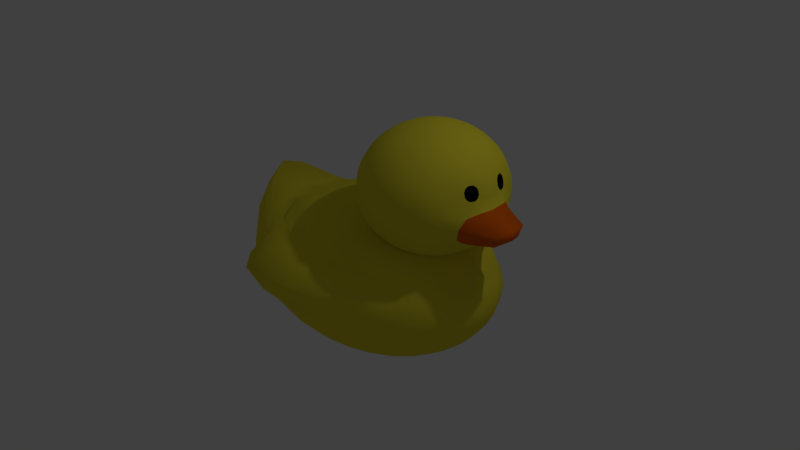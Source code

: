 # Source: rubber_duck.blend  (saved by Blender 2.76.0; exported with 4.5.12 LTS)
import bpy
from mathutils import Matrix  # noqa: F401  (used for matrix-valued properties, if any)

bpy.ops.wm.read_factory_settings(use_empty=True)
scene = bpy.context.scene
scene.name = 'Scene'

# ---- collections
col_collection_1 = bpy.data.collections.new('Collection 1'); scene.collection.children.link(col_collection_1)

# ---- materials (node trees are filled in below, after node groups)
mat_bill = bpy.data.materials.new('Bill')
mat_bill.alpha_threshold = 0.0
mat_bill.roughness = 0.5
mat_body = bpy.data.materials.new('Body')
mat_body.alpha_threshold = 0.0
mat_body.roughness = 0.5
mat_eyes = bpy.data.materials.new('Eyes')
mat_eyes.alpha_threshold = 0.0
mat_eyes.roughness = 0.5

# ---- material node trees
mat_bill.use_nodes = True; mat_bill.node_tree.nodes.clear()
_N = mat_bill.node_tree.nodes; _L = mat_bill.node_tree.links
n0 = _N.new('ShaderNodeOutputMaterial'); n0.name = 'Material Output'; n0.location = (300, 300)
n1 = _N.new('ShaderNodeBsdfDiffuse'); n1.name = 'Diffuse BSDF'; n1.location = (10, 300)
n1.inputs[0].default_value = (0.8, 0.1318, 0.004867, 1.0)
_L.new(n1.outputs[0], n0.inputs[0])
n0.is_active_output = True
mat_body.use_nodes = True; mat_body.node_tree.nodes.clear()
_N = mat_body.node_tree.nodes; _L = mat_body.node_tree.links
n0 = _N.new('ShaderNodeOutputMaterial'); n0.name = 'Material Output'; n0.location = (300, 300)
n1 = _N.new('ShaderNodeBsdfDiffuse'); n1.name = 'Diffuse BSDF'; n1.location = (10, 300)
n1.inputs[0].default_value = (0.8, 0.7009, 0.04115, 1.0)
_L.new(n1.outputs[0], n0.inputs[0])
n0.is_active_output = True
mat_eyes.use_nodes = True; mat_eyes.node_tree.nodes.clear()
_N = mat_eyes.node_tree.nodes; _L = mat_eyes.node_tree.links
n0 = _N.new('ShaderNodeOutputMaterial'); n0.name = 'Material Output'; n0.location = (300, 300)
n1 = _N.new('ShaderNodeBsdfAnisotropic'); n1.name = 'Glossy BSDF'; n1.location = (10, 300)
n1.distribution = 'GGX'
n1.inputs[0].default_value = (0.005981, 0.005981, 0.005981, 1.0)
n1.inputs[1].default_value = 0.0
_L.new(n1.outputs[0], n0.inputs[0])
n0.is_active_output = True

# ---- world
world_world = bpy.data.worlds.new('World'); scene.world = world_world
world_world.color = (0.05088, 0.05088, 0.05088)
world_world.use_sun_shadow = False
world_world.sun_shadow_jitter_overblur = 0.0
world_world.cycles.sampling_method = 'MANUAL'
world_world.cycles.sample_map_resolution = 256

# ---- cameras
cam_camera = bpy.data.cameras.new('Camera')
cam_camera.clip_end = 100.0
cam_camera.lens = 35.0
cam_camera.sensor_width = 32.0
cam_camera.sensor_height = 18.0
cam_camera.ortho_scale = 7.314
cam_camera.dof.focus_distance = 0.0

# ---- lights
light_lamp = bpy.data.lights.new('Lamp', 'POINT')
light_lamp.transmission_factor = 0.0
light_lamp.cutoff_distance = 30.0
light_lamp.energy = 100.0
light_lamp.shadow_buffer_clip_start = 1.001
light_lamp.shadow_soft_size = 0.1
light_lamp.shadow_maximum_resolution = 0.006
light_lamp.use_absolute_resolution = True
light_lamp.cycles.use_multiple_importance_sampling = False

# ---- meshes
me_sphere = bpy.data.meshes.new('Sphere')
me_sphere.from_pydata([(0.4782, 0.03733, 1.844), (0.3919, 0.06799, 1.805), (0.3123, 0.09624, 1.741), (0.2426, 0.121, 1.654), (0.1854, 0.1413, 1.549), (0.1429, 0.1564, 1.429), (0.1167, 0.1657, 1.298), (0.1078, 0.1689, 1.162), (0.1167, 0.1657, 1.027), (0.1429, 0.1564, 0.8964), (0.1854, 0.1413, 0.7762), (0.2426, 0.121, 0.6709), (0.3123, 0.09624, 0.5844), (0.3919, 0.06799, 0.5202), (0.4782, 0.03733, 0.4806), (0.568, 0.005452, 0.4673), (0.4861, 0.06736, 1.844), (0.4074, 0.1269, 1.805), (0.3348, 0.1817, 1.741), (0.2712, 0.2298, 1.654), (0.2191, 0.2693, 1.549), (0.1803, 0.2986, 1.429), (0.1564, 0.3167, 1.298), (0.1483, 0.3228, 1.162), (0.1564, 0.3167, 1.027), (0.1803, 0.2986, 0.8964), (0.2191, 0.2693, 0.7762), (0.2712, 0.2298, 0.6709), (0.3348, 0.1817, 0.5844), (0.4074, 0.1269, 0.5202), (0.4861, 0.06736, 0.4806), (0.4988, 0.09379, 1.844), (0.4322, 0.1787, 1.805), (0.3709, 0.257, 1.741), (0.3171, 0.3256, 1.654), (0.273, 0.3819, 1.549), (0.2402, 0.4238, 1.429), (0.2201, 0.4496, 1.298), (0.2132, 0.4583, 1.162), (0.2201, 0.4496, 1.027), (0.2402, 0.4238, 0.8964), (0.273, 0.3819, 0.7762), (0.3171, 0.3256, 0.6709), (0.3709, 0.257, 0.5844), (0.4322, 0.1787, 0.5202), (0.4988, 0.09379, 0.4806), (0.5154, 0.1151, 1.844), (0.4649, 0.2205, 1.805), (0.4184, 0.3177, 1.741), (0.3776, 0.4028, 1.654), (0.3441, 0.4727, 1.549), (0.3192, 0.5246, 1.429), (0.3039, 0.5566, 1.298), (0.2988, 0.5674, 1.162), (0.3039, 0.5566, 1.027), (0.3192, 0.5246, 0.8964), (0.3441, 0.4727, 0.7762), (0.3776, 0.4028, 0.6709), (0.4184, 0.3177, 0.5844), (0.4649, 0.2205, 0.5202), (0.5154, 0.1151, 0.4806), (0.5352, 0.13, 1.844), (0.5036, 0.2498, 1.805), (0.4746, 0.3602, 1.741), (0.4491, 0.4569, 1.654), (0.4282, 0.5363, 1.549), (0.4127, 0.5953, 1.429), (0.4031, 0.6316, 1.298), (0.3999, 0.6439, 1.162), (0.4031, 0.6316, 1.027), (0.4127, 0.5953, 0.8964), (0.4282, 0.5363, 0.7762), (0.4491, 0.4569, 0.6709), (0.4746, 0.3602, 0.5844), (0.5036, 0.2498, 0.5202), (0.5352, 0.13, 0.4806), (0.5568, 0.1377, 1.844), (0.5461, 0.2649, 1.805), (0.5362, 0.382, 1.741), (0.5276, 0.4848, 1.654), (0.5205, 0.5691, 1.549), (0.5152, 0.6317, 1.429), (0.5119, 0.6703, 1.298), (0.5108, 0.6833, 1.162), (0.5119, 0.6703, 1.027), (0.5152, 0.6317, 0.8964), (0.5205, 0.5691, 0.7762), (0.5276, 0.4848, 0.6709), (0.5362, 0.382, 0.5844), (0.5461, 0.2649, 0.5202), (0.5568, 0.1377, 0.4806), (0.5791, 0.1377, 1.844), (0.5898, 0.2649, 1.805), (0.5997, 0.382, 1.741), (0.6083, 0.4848, 1.654), (0.6154, 0.5691, 1.549), (0.6207, 0.6317, 1.429), (0.624, 0.6703, 1.298), (0.6251, 0.6833, 1.162), (0.624, 0.6703, 1.027), (0.6207, 0.6317, 0.8964), (0.6154, 0.5691, 0.7762), (0.6083, 0.4848, 0.6709), (0.5997, 0.382, 0.5844), (0.5898, 0.2649, 0.5202), (0.5791, 0.1377, 0.4806), (0.6007, 0.13, 1.844), (0.6323, 0.2498, 1.805), (0.6613, 0.3602, 1.741), (0.6868, 0.4569, 1.654), (0.7077, 0.5363, 1.549), (0.7232, 0.5953, 1.429), (0.7328, 0.6316, 1.298), (0.736, 0.6439, 1.162), (0.7328, 0.6316, 1.027), (0.7232, 0.5953, 0.8964), (0.7077, 0.5363, 0.7762), (0.6868, 0.4569, 0.6709), (0.6613, 0.3602, 0.5844), (0.6323, 0.2498, 0.5202), (0.6007, 0.13, 0.4806), (0.6205, 0.1151, 1.844), (0.671, 0.2205, 1.805), (0.7175, 0.3177, 1.741), (0.7583, 0.4028, 1.654), (0.7918, 0.4727, 1.549), (0.8167, 0.5246, 1.429), (0.832, 0.5566, 1.298), (0.8372, 0.5674, 1.162), (0.832, 0.5566, 1.027), (0.8167, 0.5246, 0.8964), (0.7918, 0.4727, 0.7762), (0.7583, 0.4028, 0.6709), (0.7175, 0.3177, 0.5844), (0.671, 0.2205, 0.5202), (0.6205, 0.1151, 0.4806), (0.6372, 0.09379, 1.844), (0.7037, 0.1787, 1.805), (0.765, 0.257, 1.741), (0.8188, 0.3256, 1.654), (0.8629, 0.3819, 1.549), (0.8957, 0.4238, 1.429), (0.9158, 0.4496, 1.298), (0.9227, 0.4583, 1.162), (0.9158, 0.4496, 1.027), (0.8957, 0.4238, 0.8964), (0.8629, 0.3819, 0.7762), (0.8188, 0.3256, 0.6709), (0.765, 0.257, 0.5844), (0.7037, 0.1787, 0.5202), (0.6372, 0.09379, 0.4806), (0.6498, 0.06736, 1.844), (0.7285, 0.1269, 1.805), (0.8011, 0.1817, 1.741), (0.8647, 0.2298, 1.654), (0.9168, 0.2693, 1.549), (0.966, 0.2251, 1.419), (0.9823, 0.2327, 1.312), (0.9866, 0.2626, 1.12), (0.9795, 0.3167, 1.027), (0.9556, 0.2986, 0.8964), (0.9177, 0.2114, 0.8233), (0.8647, 0.2298, 0.6709), (0.8011, 0.1817, 0.5844), (0.7285, 0.1269, 0.5202), (0.6498, 0.06736, 0.4806), (0.6577, 0.03733, 1.844), (0.744, 0.06799, 1.805), (0.8236, 0.09624, 1.741), (0.8933, 0.121, 1.654), (0.9505, 0.1413, 1.549), (0.9908, 0.1327, 1.416), (1.008, 0.1378, 1.31), (1.028, 0.1689, 1.162), (1.19, 0.1483, 1.027), (1.164, 0.139, 0.8964), (0.9505, 0.1413, 0.7762), (0.8933, 0.121, 0.6709), (0.8236, 0.09624, 0.5844), (0.744, 0.06799, 0.5202), (0.6577, 0.03733, 0.4806), (0.6604, 0.005452, 1.844), (0.7493, 0.005452, 1.805), (0.8312, 0.005452, 1.741), (0.903, 0.005452, 1.654), (0.962, 0.005452, 1.549), (1.006, 0.005452, 1.429), (1.033, 0.005452, 1.298), (1.042, 0.005452, 1.162), (1.204, -0.01198, 1.027), (1.177, -0.01198, 0.8964), (0.962, 0.005452, 0.7762), (0.903, 0.005452, 0.6709), (0.8312, 0.005452, 0.5844), (0.7493, 0.005452, 0.5202), (0.6604, 0.005452, 0.4806), (0.6577, -0.02643, 1.844), (0.744, -0.05708, 1.805), (0.8236, -0.08533, 1.741), (0.8933, -0.1101, 1.654), (0.9505, -0.1304, 1.549), (0.9908, -0.1216, 1.416), (1.008, -0.1271, 1.31), (1.028, -0.158, 1.162), (1.19, -0.1722, 1.027), (1.164, -0.1629, 0.8964), (0.9505, -0.1304, 0.7762), (0.8933, -0.1101, 0.6709), (0.8236, -0.08533, 0.5844), (0.744, -0.05708, 0.5202), (0.6577, -0.02643, 0.4806), (0.6498, -0.05646, 1.844), (0.7285, -0.116, 1.805), (0.8011, -0.1708, 1.741), (0.8647, -0.2189, 1.654), (0.9168, -0.2584, 1.549), (0.9659, -0.2144, 1.419), (0.9823, -0.2216, 1.312), (1.002, -0.2508, 1.132), (0.9795, -0.3058, 1.027), (0.9556, -0.2877, 0.8964), (0.9301, -0.195, 0.8114), (0.8647, -0.2189, 0.6709), (0.8011, -0.1708, 0.5844), (0.7285, -0.116, 0.5202), (0.6498, -0.05646, 0.4806), (0.6372, -0.08289, 1.844), (0.7037, -0.1678, 1.805), (0.765, -0.2461, 1.741), (0.8188, -0.3147, 1.654), (0.8629, -0.371, 1.549), (0.8957, -0.4129, 1.429), (0.9158, -0.4386, 1.298), (0.9227, -0.4473, 1.162), (0.9158, -0.4386, 1.027), (0.8957, -0.4129, 0.8964), (0.8629, -0.371, 0.7762), (0.8188, -0.3147, 0.6709), (0.765, -0.2461, 0.5844), (0.7037, -0.1678, 0.5202), (0.6372, -0.08289, 0.4806), (0.6205, -0.1042, 1.844), (0.671, -0.2096, 1.805), (0.7175, -0.3068, 1.741), (0.7583, -0.3919, 1.654), (0.7918, -0.4618, 1.549), (0.8167, -0.5137, 1.429), (0.832, -0.5457, 1.298), (0.8372, -0.5565, 1.162), (0.832, -0.5457, 1.027), (0.8167, -0.5137, 0.8964), (0.7918, -0.4618, 0.7762), (0.7583, -0.3919, 0.6709), (0.7175, -0.3068, 0.5844), (0.671, -0.2096, 0.5202), (0.6205, -0.1042, 0.4806), (0.6007, -0.1191, 1.844), (0.6323, -0.2389, 1.805), (0.6613, -0.3493, 1.741), (0.6868, -0.446, 1.654), (0.7077, -0.5254, 1.549), (0.7232, -0.5844, 1.429), (0.7328, -0.6207, 1.298), (0.736, -0.633, 1.162), (0.7328, -0.6207, 1.027), (0.7232, -0.5844, 0.8964), (0.7077, -0.5254, 0.7762), (0.6868, -0.446, 0.6709), (0.6613, -0.3493, 0.5844), (0.6323, -0.2389, 0.5202), (0.6007, -0.1191, 0.4806), (0.5791, -0.1268, 1.844), (0.5898, -0.254, 1.805), (0.5997, -0.3711, 1.741), (0.6083, -0.4739, 1.654), (0.6154, -0.5582, 1.549), (0.6207, -0.6208, 1.429), (0.624, -0.6594, 1.298), (0.6251, -0.6724, 1.162), (0.624, -0.6594, 1.027), (0.6207, -0.6208, 0.8964), (0.6154, -0.5582, 0.7762), (0.6083, -0.4739, 0.6709), (0.5997, -0.3711, 0.5844), (0.5898, -0.254, 0.5202), (0.5791, -0.1268, 0.4806), (0.5568, -0.1268, 1.844), (0.5461, -0.254, 1.805), (0.5362, -0.3711, 1.741), (0.5276, -0.4739, 1.654), (0.5205, -0.5582, 1.549), (0.5152, -0.6208, 1.429), (0.5119, -0.6594, 1.298), (0.5108, -0.6724, 1.162), (0.5119, -0.6594, 1.027), (0.5152, -0.6208, 0.8964), (0.5205, -0.5582, 0.7762), (0.5276, -0.4739, 0.6709), (0.5362, -0.3711, 0.5844), (0.5461, -0.254, 0.5202), (0.5568, -0.1268, 0.4806), (0.568, 0.005452, 1.858), (0.5352, -0.1191, 1.844), (0.5036, -0.2389, 1.805), (0.4746, -0.3493, 1.741), (0.4491, -0.446, 1.654), (0.4282, -0.5254, 1.549), (0.4127, -0.5844, 1.429), (0.4031, -0.6207, 1.298), (0.3999, -0.633, 1.162), (0.4031, -0.6207, 1.027), (0.4127, -0.5844, 0.8964), (0.4282, -0.5254, 0.7762), (0.4491, -0.446, 0.6709), (0.4746, -0.3493, 0.5844), (0.5036, -0.2389, 0.5202), (0.5352, -0.1191, 0.4806), (0.5154, -0.1042, 1.844), (0.4649, -0.2096, 1.805), (0.4184, -0.3068, 1.741), (0.3776, -0.3919, 1.654), (0.3441, -0.4618, 1.549), (0.3192, -0.5137, 1.429), (0.3039, -0.5457, 1.298), (0.2988, -0.5565, 1.162), (0.3039, -0.5457, 1.027), (0.3192, -0.5137, 0.8964), (0.3441, -0.4618, 0.7762), (0.3776, -0.3919, 0.6709), (0.4184, -0.3068, 0.5844), (0.4649, -0.2096, 0.5202), (0.5154, -0.1042, 0.4806), (0.4988, -0.08289, 1.844), (0.4322, -0.1678, 1.805), (0.3709, -0.2461, 1.741), (0.3171, -0.3147, 1.654), (0.273, -0.371, 1.549), (0.2402, -0.4129, 1.429), (0.2201, -0.4386, 1.298), (0.2132, -0.4473, 1.162), (0.2201, -0.4386, 1.027), (0.2402, -0.4129, 0.8964), (0.273, -0.371, 0.7762), (0.3171, -0.3147, 0.6709), (0.3709, -0.2461, 0.5844), (0.4322, -0.1678, 0.5202), (0.4988, -0.08289, 0.4806), (0.4861, -0.05646, 1.844), (0.4074, -0.116, 1.805), (0.3348, -0.1708, 1.741), (0.2712, -0.2189, 1.654), (0.2191, -0.2584, 1.549), (0.1803, -0.2877, 1.429), (0.1564, -0.3058, 1.298), (0.1483, -0.3119, 1.162), (0.1564, -0.3058, 1.027), (0.1803, -0.2877, 0.8964), (0.2191, -0.2584, 0.7762), (0.2712, -0.2189, 0.6709), (0.3348, -0.1708, 0.5844), (0.4074, -0.116, 0.5202), (0.4861, -0.05646, 0.4806), (0.4782, -0.02643, 1.844), (0.3919, -0.05708, 1.805), (0.3123, -0.08534, 1.741), (0.2426, -0.1101, 1.654), (0.1854, -0.1304, 1.549), (0.1429, -0.1455, 1.429), (0.1167, -0.1548, 1.298), (0.1078, -0.158, 1.162), (0.1167, -0.1548, 1.027), (0.1429, -0.1455, 0.8964), (0.1854, -0.1304, 0.7762), (0.2426, -0.1101, 0.6709), (0.3123, -0.08534, 0.5844), (0.3919, -0.05708, 0.5202), (0.4782, -0.02643, 0.4806), (0.4755, 0.005452, 1.844), (0.3866, 0.005452, 1.805), (0.3047, 0.005452, 1.741), (0.2329, 0.005452, 1.654), (0.1739, 0.005452, 1.549), (0.1301, 0.005452, 1.429), (0.1032, 0.005452, 1.298), (0.09407, 0.005452, 1.162), (0.1032, 0.005452, 1.027), (0.1301, 0.005452, 0.8964), (0.1739, 0.005452, 0.7762), (0.2329, 0.005452, 0.6709), (0.3047, 0.005452, 0.5844), (0.3866, 0.005452, 0.5202), (0.4755, 0.005452, 0.4806), (1.205, 0.05275, 0.9761), (1.194, 0.04899, 0.9234), (1.21, -0.01198, 0.9761), (1.2, -0.01198, 0.9234), (1.205, -0.0767, 0.9761), (1.194, -0.07295, 0.9234), (-0.1076, 0.06202, 0.7634), (-0.2898, 0.1069, 0.7064), (-0.4434, 0.1404, 0.5914), (-0.5942, 0.1686, 0.4922), (-0.7253, 0.214, 0.4774), (-0.9107, 0.1738, 0.6466), (-1.01, 0.1725, 0.4602), (-0.9709, 0.2393, 0.1221), (-0.9523, 0.2347, -0.07297), (-0.897, 0.2211, -0.3827), (-0.8073, 0.199, -0.5556), (-0.6866, 0.1692, -0.7071), (-0.5394, 0.133, -0.8315), (-0.3716, 0.09158, -0.9239), (-0.1894, 0.04669, -0.9808), (3.258e-07, 0.0, -1.0), (-0.09096, 0.106, 0.7634), (-0.2571, 0.1932, 0.7064), (-0.4011, 0.2643, 0.6138), (-0.5386, 0.3275, 0.5433), (-0.6439, 0.3864, 0.4367), (-0.7332, 0.4403, 0.4395), (-0.8684, 0.4558, 0.3172), (-0.8855, 0.4647, 0.1221), (-0.8684, 0.4558, -0.1951), (-0.8181, 0.4293, -0.3827), (-0.7362, 0.3864, -0.5556), (-0.6261, 0.3286, -0.7071), (-0.4919, 0.2582, -0.8315), (-0.3388, 0.1778, -0.9239), (-0.1727, 0.09066, -0.9808), (-0.06425, 0.1447, 0.7634), (-0.2047, 0.2691, 0.7064), (-0.3333, 0.3826, 0.6486), (-0.4387, 0.4674, 0.5421), (-0.5124, 0.5235, 0.3674), (-0.5874, 0.5918, 0.3664), (-0.7083, 0.6103, 0.1873), (-0.7438, 0.6559, -0.001386), (-0.7341, 0.6504, -0.1951), (-0.6915, 0.6126, -0.3827), (-0.6224, 0.5514, -0.5556), (-0.5293, 0.4689, -0.7071), (-0.4159, 0.3684, -0.8315), (-0.2864, 0.2538, -0.9239), (-0.146, 0.1294, -0.9808), (-0.02904, 0.1759, 0.7634), (-0.1356, 0.3303, 0.7064), (-0.2338, 0.4726, 0.6519), (-0.3113, 0.5811, 0.5553), (-0.3733, 0.6642, 0.4049), (-0.4274, 0.7455, 0.3986), (-0.5234, 0.7462, 0.1699), (-0.5672, 0.8216, -0.0002921), (-0.5571, 0.8072, -0.1951), (-0.5248, 0.7603, -0.3827), (-0.4723, 0.6843, -0.5556), (-0.4017, 0.5819, -0.7071), (-0.3156, 0.4572, -0.8315), (-0.2174, 0.3149, -0.9239), (-0.1108, 0.1606, -0.9808), (0.0126, 0.1977, 0.7634), (-0.05392, 0.3731, 0.7064), (-0.1152, 0.5348, 0.6519), (-0.1686, 0.6756, 0.5894), (-0.2105, 0.786, 0.4662), (-0.2453, 0.8777, 0.449), (-0.4131, 1.028, 0.2195), (-0.3817, 1.009, 0.006692), (-0.3478, 0.9171, -0.1951), (-0.3276, 0.8638, -0.3827), (-0.2948, 0.7774, -0.5556), (-0.2507, 0.6612, -0.7071), (-0.197, 0.5195, -0.8315), (-0.1357, 0.3578, -0.9239), (-0.06918, 0.1824, -0.9808), (0.05827, 0.209, 0.7634), (0.03565, 0.3952, 0.7064), (0.01482, 0.5668, 0.6519), (-0.00345, 0.7173, 0.5911), (-0.01845, 0.841, 0.4795), (-0.02977, 0.9408, 0.4577), (-0.1654, 1.314, 0.3195), (-0.1321, 1.183, 0.008262), (-0.1183, 0.975, -0.1951), (-0.1114, 0.9171, -0.3827), (-0.1002, 0.8254, -0.5556), (-0.08523, 0.702, -0.7071), (-0.06697, 0.5515, -0.8315), (-0.04613, 0.3799, -0.9239), (-0.02352, 0.1937, -0.9808), (0.1053, 0.209, 0.7634), (0.1279, 0.3952, 0.7064), (0.1487, 0.5668, 0.6519), (0.167, 0.7173, 0.5911), (0.1819, 0.8405, 0.4788), (0.1932, 0.9333, 0.4519), (0.1406, 1.187, 0.2752), (0.1302, 1.188, 0.008956), (0.1227, 1.011, -0.1988), (0.1114, 0.9171, -0.3827), (0.1002, 0.8254, -0.5556), (0.08523, 0.702, -0.7071), (0.06697, 0.5515, -0.8315), (0.04613, 0.3799, -0.9239), (0.02352, 0.1937, -0.9808), (0.151, 0.1977, 0.7634), (0.2175, 0.3731, 0.7064), (0.2788, 0.5348, 0.6519), (0.3321, 0.6754, 0.5894), (0.3569, 0.7418, 0.3965), (0.3878, 0.8242, 0.3631), (0.3571, 0.9718, 0.2016), (0.3594, 0.9643, 0.0007758), (0.349, 0.9243, -0.196), (0.3276, 0.8638, -0.3827), (0.2948, 0.7774, -0.5556), (0.2507, 0.6612, -0.7071), (0.197, 0.5195, -0.8315), (0.1357, 0.3578, -0.9239), (0.06918, 0.1824, -0.9808), (0.1926, 0.1759, 0.7634), (0.2992, 0.3303, 0.7064), (0.3974, 0.4726, 0.6519), (0.4835, 0.5972, 0.5911), (0.5131, 0.6333, 0.3953), (0.5419, 0.672, 0.3246), (0.5568, 0.8066, 0.1945), (0.5681, 0.823, 7.55e-08), (0.5572, 0.8072, -0.1951), (0.5248, 0.7603, -0.3827), (0.4723, 0.6843, -0.5556), (0.4017, 0.5819, -0.7071), (0.3156, 0.4572, -0.8315), (0.2174, 0.3149, -0.9239), (0.1108, 0.1606, -0.9808), (0.2278, 0.1447, 0.7634), (0.3682, 0.2691, 0.7064), (0.4976, 0.3837, 0.6519), (0.6111, 0.4842, 0.5911), (0.6794, 0.5391, 0.4447), (0.7074, 0.5548, 0.3624), (0.7137, 0.6259, 0.1714), (0.7485, 0.6631, 7.55e-08), (0.7341, 0.6504, -0.1951), (0.6915, 0.6126, -0.3827), (0.6224, 0.5514, -0.5556), (0.5293, 0.4689, -0.7071), (0.4159, 0.3684, -0.8315), (0.2864, 0.2538, -0.9239), (0.146, 0.1294, -0.9808), (0.2545, 0.106, 0.7634), (0.4206, 0.1932, 0.7064), (0.5737, 0.2735, 0.6519), (0.7079, 0.3439, 0.5911), (0.7975, 0.3866, 0.4456), (0.8315, 0.3947, 0.3534), (0.8529, 0.443, 0.1779), (0.8855, 0.4647, 7.55e-08), (0.8684, 0.4558, -0.1951), (0.8181, 0.4293, -0.3827), (0.7362, 0.3864, -0.5556), (0.6261, 0.3286, -0.7071), (0.4919, 0.2582, -0.8315), (0.3388, 0.1778, -0.9239), (0.1727, 0.09066, -0.9808), (0.2712, 0.06202, 0.7634), (0.4533, 0.1069, 0.7064), (0.6212, 0.1483, 0.6519), (0.7683, 0.1846, 0.5911), (0.8409, 0.1963, 0.4003), (0.8648, 0.1975, 0.2882), (0.9372, 0.2302, 0.1812), (0.9709, 0.2393, 7.55e-08), (0.9523, 0.2347, -0.1951), (0.897, 0.2211, -0.3827), (0.8073, 0.199, -0.5556), (0.6866, 0.1692, -0.7071), (0.5394, 0.133, -0.8315), (0.3716, 0.09158, -0.9239), (0.1894, 0.04669, -0.9808), (0.2769, 0.01533, 0.7634), (0.4645, 0.01533, 0.7064), (0.6374, 0.01533, 0.6519), (0.7889, 0.01533, 0.5911), (0.8998, 0.01478, 0.463), (0.9287, 0.01329, 0.3645), (0.9574, 1.45e-07, 0.1732), (1.0, 1.674e-07, 7.55e-08), (0.9808, 1.525e-07, -0.1951), (0.9239, 2.568e-07, -0.3827), (0.8315, 7.798e-08, -0.5556), (0.7071, 2.419e-07, -0.7071), (0.5556, 1.972e-07, -0.8315), (0.3827, 4.818e-08, -0.9239), (0.1951, 4.818e-08, -0.9808), (0.2712, -0.03136, 0.7634), (0.4533, -0.07625, 0.7064), (0.6212, -0.1176, 0.6519), (0.7683, -0.1539, 0.5911), (0.8473, -0.1701, 0.412), (0.8646, -0.1713, 0.2931), (0.9372, -0.2302, 0.1812), (0.9709, -0.2393, 7.55e-08), (0.9523, -0.2347, -0.1951), (0.897, -0.2211, -0.3827), (0.8073, -0.199, -0.5556), (0.6866, -0.1692, -0.7071), (0.5394, -0.133, -0.8315), (0.3716, -0.09158, -0.9239), (0.1894, -0.04669, -0.9808), (0.2545, -0.07533, 0.7634), (0.4206, -0.1625, 0.7064), (0.5737, -0.2429, 0.6519), (0.7079, -0.3133, 0.5911), (0.8013, -0.3599, 0.4508), (0.8317, -0.3676, 0.3519), (0.8529, -0.443, 0.1779), (0.8855, -0.4647, 7.55e-08), (0.8684, -0.4558, -0.1951), (0.8181, -0.4293, -0.3827), (0.7362, -0.3864, -0.5556), (0.6261, -0.3286, -0.7071), (0.4919, -0.2582, -0.8315), (0.3389, -0.1778, -0.9239), (0.1727, -0.09066, -0.9808), (0.2278, -0.114, 0.7634), (0.3682, -0.2384, 0.7064), (0.4976, -0.3531, 0.6519), (0.6111, -0.4536, 0.5911), (0.6895, -0.5202, 0.4586), (0.7124, -0.5318, 0.3694), (0.7137, -0.6259, 0.1714), (0.7485, -0.6631, 7.55e-08), (0.7341, -0.6504, -0.1951), (0.6915, -0.6126, -0.3827), (0.6224, -0.5514, -0.5556), (0.5293, -0.4689, -0.7071), (0.4159, -0.3684, -0.8315), (0.2864, -0.2538, -0.9239), (0.146, -0.1294, -0.9808), (0.1926, -0.1452, 0.7634), (0.2992, -0.2996, 0.7064), (0.3974, -0.4419, 0.6519), (0.4835, -0.5666, 0.5911), (0.5223, -0.6205, 0.4186), (0.5425, -0.6469, 0.3336), (0.5568, -0.8066, 0.1945), (0.5681, -0.823, 7.55e-08), (0.5572, -0.8072, -0.1951), (0.5248, -0.7603, -0.3827), (0.4723, -0.6843, -0.5556), (0.4017, -0.5819, -0.7071), (0.3156, -0.4572, -0.8315), (0.2174, -0.3149, -0.9239), (0.1108, -0.1606, -0.9808), (0.151, -0.1671, 0.7634), (0.2175, -0.3425, 0.7064), (0.2788, -0.5041, 0.6519), (0.3324, -0.6455, 0.5907), (0.3592, -0.7177, 0.4072), (0.3854, -0.7886, 0.3561), (0.3571, -0.9718, 0.2016), (0.3594, -0.9643, 0.0007758), (0.349, -0.9243, -0.196), (0.3276, -0.8638, -0.3827), (0.2948, -0.7774, -0.5556), (0.2507, -0.6612, -0.7071), (0.197, -0.5195, -0.8315), (0.1357, -0.3578, -0.9239), (0.06918, -0.1824, -0.9808), (0.1053, -0.1783, 0.7634), (0.1279, -0.3646, 0.7064), (0.1487, -0.5362, 0.6519), (0.167, -0.6866, 0.5911), (0.182, -0.8098, 0.4789), (0.1931, -0.9021, 0.4514), (0.1406, -1.187, 0.2752), (0.1302, -1.188, 0.008956), (0.1227, -1.011, -0.1988), (0.1114, -0.9171, -0.3827), (0.1002, -0.8254, -0.5556), (0.08523, -0.702, -0.7071), (0.06697, -0.5515, -0.8315), (0.04613, -0.3799, -0.9239), (0.02352, -0.1937, -0.9808), (0.05827, -0.1783, 0.7634), (0.03565, -0.3646, 0.7064), (0.01482, -0.5362, 0.6519), (-0.00345, -0.6866, 0.5911), (-0.01844, -0.8101, 0.4794), (-0.02974, -0.9087, 0.4566), (-0.1654, -1.314, 0.3195), (-0.1321, -1.183, 0.008262), (-0.1183, -0.975, -0.1951), (-0.1114, -0.9171, -0.3827), (-0.1002, -0.8254, -0.5556), (-0.08523, -0.702, -0.7071), (-0.06697, -0.5515, -0.8315), (-0.04613, -0.3799, -0.9239), (-0.02352, -0.1937, -0.9808), (0.08178, 0.01533, 0.8242), (0.0126, -0.1671, 0.7634), (-0.05392, -0.3425, 0.7064), (-0.1152, -0.5041, 0.6519), (-0.1688, -0.6453, 0.5902), (-0.2096, -0.7532, 0.462), (-0.2444, -0.8448, 0.4446), (-0.4131, -1.028, 0.2195), (-0.3817, -1.009, 0.006692), (-0.3478, -0.9171, -0.1951), (-0.3276, -0.8638, -0.3827), (-0.2948, -0.7774, -0.5556), (-0.2507, -0.6612, -0.7071), (-0.197, -0.5195, -0.8315), (-0.1357, -0.3578, -0.9239), (-0.06918, -0.1824, -0.9808), (-0.02904, -0.1452, 0.7634), (-0.1356, -0.2996, 0.7064), (-0.2338, -0.4419, 0.6519), (-0.3141, -0.5561, 0.5673), (-0.3729, -0.6333, 0.4031), (-0.4234, -0.7074, 0.3816), (-0.5234, -0.7462, 0.1699), (-0.5672, -0.8216, -0.0002921), (-0.5571, -0.8072, -0.1951), (-0.5248, -0.7603, -0.3827), (-0.4723, -0.6843, -0.5556), (-0.4017, -0.5819, -0.7071), (-0.3156, -0.4572, -0.8315), (-0.2174, -0.3149, -0.9239), (-0.1108, -0.1606, -0.9808), (-0.06425, -0.114, 0.7634), (-0.2047, -0.2384, 0.7064), (-0.3333, -0.3521, 0.6489), (-0.4427, -0.4425, 0.5554), (-0.5138, -0.4957, 0.3728), (-0.5873, -0.5622, 0.3632), (-0.7083, -0.6103, 0.1873), (-0.7438, -0.6559, -0.001386), (-0.7341, -0.6504, -0.1951), (-0.6915, -0.6126, -0.3827), (-0.6224, -0.5514, -0.5556), (-0.5293, -0.4689, -0.7071), (-0.4159, -0.3684, -0.8315), (-0.2864, -0.2538, -0.9239), (-0.146, -0.1294, -0.9808), (-0.09096, -0.07533, 0.7634), (-0.2571, -0.1625, 0.7064), (-0.4007, -0.2343, 0.612), (-0.5397, -0.2989, 0.5503), (-0.6467, -0.3594, 0.4467), (-0.7341, -0.4109, 0.4432), (-0.8684, -0.4558, 0.3172), (-0.8855, -0.4647, 0.1221), (-0.8684, -0.4558, -0.1951), (-0.8181, -0.4293, -0.3827), (-0.7362, -0.3864, -0.5556), (-0.6261, -0.3286, -0.7071), (-0.4919, -0.2582, -0.8315), (-0.3388, -0.1778, -0.9239), (-0.1727, -0.09066, -0.9808), (-0.1076, -0.03136, 0.7634), (-0.2898, -0.07625, 0.7064), (-0.4427, -0.1117, 0.59), (-0.5934, -0.1373, 0.4779), (-0.7248, -0.1828, 0.4731), (-0.9107, -0.1473, 0.6466), (-1.01, -0.1683, 0.4602), (-0.9709, -0.2393, 0.1221), (-0.9523, -0.2347, -0.07297), (-0.897, -0.2211, -0.3827), (-0.8073, -0.199, -0.5556), (-0.6866, -0.1692, -0.7071), (-0.5394, -0.133, -0.8315), (-0.3716, -0.09158, -0.9239), (-0.1894, -0.04669, -0.9808), (-0.1133, 0.01533, 0.7634), (-0.3009, 0.01533, 0.7064), (-0.4575, 0.01468, 0.5867), (-0.618, 0.01385, 0.5268), (-0.7497, 0.01531, 0.4791), (-0.9926, 0.01078, 0.6764), (-1.049, 0.004548, 0.5721), (-1.0, -1.604e-07, 0.1221), (-0.9808, -1.902e-07, -0.07297), (-0.9239, -2.647e-07, -0.3827), (-0.8315, -1.008e-07, -0.5556), (-0.7071, -1.753e-07, -0.7071), (-0.5556, -2.796e-07, -0.8315), (-0.3827, -3.378e-08, -0.9239), (-0.1951, -9.338e-08, -0.9808), (0.9673, 0.2411, 1.386), (0.9746, 0.2432, 1.341), (0.999, 0.1212, 1.386), (1.006, 0.1232, 1.34), (1.004, 0.1653, 1.287), (0.9921, 0.2106, 1.29), (0.9695, 0.1978, 1.44), (0.9812, 0.1549, 1.437), (0.999, -0.1102, 1.386), (1.006, -0.1123, 1.34), (0.9673, -0.2303, 1.386), (0.9746, -0.2322, 1.341), (0.9694, -0.187, 1.44), (0.9812, -0.1438, 1.438), (0.992, -0.1995, 1.29), (1.004, -0.1545, 1.287), (0.9951, -0.154, 1.342), (0.9851, -0.1921, 1.342), (0.9885, -0.1508, 1.385), (0.9787, -0.1882, 1.385), (0.9851, 0.203, 1.342), (0.9951, 0.1649, 1.342), (0.9787, 0.1991, 1.385), (0.9885, 0.1617, 1.385)], [], [(10, 9, 25, 26), (3, 2, 18, 19), (11, 10, 26, 27), (4, 3, 19, 20), (12, 11, 27, 28), (5, 4, 20, 21), (13, 12, 28, 29), (6, 5, 21, 22), (14, 13, 29, 30), (7, 6, 22, 23), (8, 7, 23, 24), (1, 0, 16, 17), (9, 8, 24, 25), (2, 1, 17, 18), (30, 29, 44, 45), (23, 22, 37, 38), (24, 23, 38, 39), (17, 16, 31, 32), (25, 24, 39, 40), (18, 17, 32, 33), (26, 25, 40, 41), (19, 18, 33, 34), (27, 26, 41, 42), (20, 19, 34, 35), (28, 27, 42, 43), (21, 20, 35, 36), (29, 28, 43, 44), (22, 21, 36, 37), (34, 33, 48, 49), (42, 41, 56, 57), (35, 34, 49, 50), (43, 42, 57, 58), (36, 35, 50, 51), (44, 43, 58, 59), (37, 36, 51, 52), (45, 44, 59, 60), (38, 37, 52, 53), (39, 38, 53, 54), (32, 31, 46, 47), (40, 39, 54, 55), (33, 32, 47, 48), (41, 40, 55, 56), (53, 52, 67, 68), (54, 53, 68, 69), (47, 46, 61, 62), (55, 54, 69, 70), (48, 47, 62, 63), (56, 55, 70, 71), (49, 48, 63, 64), (57, 56, 71, 72), (50, 49, 64, 65), (58, 57, 72, 73), (51, 50, 65, 66), (59, 58, 73, 74), (52, 51, 66, 67), (60, 59, 74, 75), (72, 71, 86, 87), (65, 64, 79, 80), (73, 72, 87, 88), (66, 65, 80, 81), (74, 73, 88, 89), (67, 66, 81, 82), (75, 74, 89, 90), (68, 67, 82, 83), (69, 68, 83, 84), (62, 61, 76, 77), (70, 69, 84, 85), (63, 62, 77, 78), (71, 70, 85, 86), (64, 63, 78, 79), (84, 83, 98, 99), (77, 76, 91, 92), (85, 84, 99, 100), (78, 77, 92, 93), (86, 85, 100, 101), (79, 78, 93, 94), (87, 86, 101, 102), (80, 79, 94, 95), (88, 87, 102, 103), (81, 80, 95, 96), (89, 88, 103, 104), (82, 81, 96, 97), (90, 89, 104, 105), (83, 82, 97, 98), (95, 94, 109, 110), (103, 102, 117, 118), (96, 95, 110, 111), (104, 103, 118, 119), (97, 96, 111, 112), (105, 104, 119, 120), (98, 97, 112, 113), (99, 98, 113, 114), (92, 91, 106, 107), (100, 99, 114, 115), (93, 92, 107, 108), (101, 100, 115, 116), (94, 93, 108, 109), (102, 101, 116, 117), (114, 113, 128, 129), (107, 106, 121, 122), (115, 114, 129, 130), (108, 107, 122, 123), (116, 115, 130, 131), (109, 108, 123, 124), (117, 116, 131, 132), (110, 109, 124, 125), (118, 117, 132, 133), (111, 110, 125, 126), (119, 118, 133, 134), (112, 111, 126, 127), (120, 119, 134, 135), (113, 112, 127, 128), (133, 132, 147, 148), (126, 125, 140, 141), (134, 133, 148, 149), (127, 126, 141, 142), (135, 134, 149, 150), (128, 127, 142, 143), (129, 128, 143, 144), (122, 121, 136, 137), (130, 129, 144, 145), (123, 122, 137, 138), (131, 130, 145, 146), (124, 123, 138, 139), (132, 131, 146, 147), (125, 124, 139, 140), (145, 144, 159, 160), (138, 137, 152, 153), (146, 145, 160, 161), (139, 138, 153, 154), (147, 146, 161, 162), (140, 139, 154, 155), (148, 147, 162, 163), (141, 140, 155, 156), (149, 148, 163, 164), (142, 141, 156, 790, 791, 157), (150, 149, 164, 165), (143, 142, 157, 158), (144, 143, 158, 159), (137, 136, 151, 152), (164, 163, 178, 179), (813, 797, 171, 792), (165, 164, 179, 180), (158, 157, 795, 794, 172, 173), (159, 158, 173, 174), (152, 151, 166, 167), (160, 159, 174, 175), (153, 152, 167, 168), (161, 160, 175, 176), (154, 153, 168, 169), (162, 161, 176, 177), (155, 154, 169, 170), (163, 162, 177, 178), (156, 155, 170, 171, 797, 796), (168, 167, 182, 183), (176, 175, 190, 191), (169, 168, 183, 184), (177, 176, 191, 192), (170, 169, 184, 185), (178, 177, 192, 193), (171, 170, 185, 186), (179, 178, 193, 194), (172, 793, 792, 171, 186, 187), (180, 179, 194, 195), (173, 172, 187, 188), (174, 173, 188, 189), (167, 166, 181, 182), (174, 189, 394, 392), (187, 186, 201, 798, 799, 202), (195, 194, 209, 210), (188, 187, 202, 203), (189, 188, 203, 204), (182, 181, 196, 197), (190, 175, 393, 395), (183, 182, 197, 198), (191, 190, 205, 206), (184, 183, 198, 199), (192, 191, 206, 207), (185, 184, 199, 200), (193, 192, 207, 208), (186, 185, 200, 201), (194, 193, 208, 209), (206, 205, 220, 221), (199, 198, 213, 214), (207, 206, 221, 222), (200, 199, 214, 215), (208, 207, 222, 223), (201, 200, 215, 216, 802, 803), (209, 208, 223, 224), (809, 802, 216, 800), (210, 209, 224, 225), (203, 202, 805, 804, 217, 218), (204, 203, 218, 219), (197, 196, 211, 212), (205, 204, 219, 220), (198, 197, 212, 213), (225, 224, 239, 240), (218, 217, 232, 233), (219, 218, 233, 234), (212, 211, 226, 227), (220, 219, 234, 235), (213, 212, 227, 228), (221, 220, 235, 236), (214, 213, 228, 229), (222, 221, 236, 237), (215, 214, 229, 230), (223, 222, 237, 238), (216, 215, 230, 231), (224, 223, 238, 239), (217, 801, 800, 216, 231, 232), (229, 228, 243, 244), (237, 236, 251, 252), (230, 229, 244, 245), (238, 237, 252, 253), (231, 230, 245, 246), (239, 238, 253, 254), (232, 231, 246, 247), (240, 239, 254, 255), (233, 232, 247, 248), (234, 233, 248, 249), (227, 226, 241, 242), (235, 234, 249, 250), (228, 227, 242, 243), (236, 235, 250, 251), (248, 247, 262, 263), (249, 248, 263, 264), (242, 241, 256, 257), (250, 249, 264, 265), (243, 242, 257, 258), (251, 250, 265, 266), (244, 243, 258, 259), (252, 251, 266, 267), (245, 244, 259, 260), (253, 252, 267, 268), (246, 245, 260, 261), (254, 253, 268, 269), (247, 246, 261, 262), (255, 254, 269, 270), (267, 266, 281, 282), (260, 259, 274, 275), (268, 267, 282, 283), (261, 260, 275, 276), (269, 268, 283, 284), (262, 261, 276, 277), (270, 269, 284, 285), (263, 262, 277, 278), (264, 263, 278, 279), (257, 256, 271, 272), (265, 264, 279, 280), (258, 257, 272, 273), (266, 265, 280, 281), (259, 258, 273, 274), (279, 278, 293, 294), (272, 271, 286, 287), (280, 279, 294, 295), (273, 272, 287, 288), (281, 280, 295, 296), (274, 273, 288, 289), (282, 281, 296, 297), (275, 274, 289, 290), (283, 282, 297, 298), (276, 275, 290, 291), (284, 283, 298, 299), (277, 276, 291, 292), (285, 284, 299, 300), (278, 277, 292, 293), (298, 297, 313, 314), (291, 290, 306, 307), (299, 298, 314, 315), (292, 291, 307, 308), (300, 299, 315, 316), (293, 292, 308, 309), (294, 293, 309, 310), (287, 286, 302, 303), (295, 294, 310, 311), (288, 287, 303, 304), (296, 295, 311, 312), (289, 288, 304, 305), (297, 296, 312, 313), (290, 289, 305, 306), (303, 302, 317, 318), (311, 310, 325, 326), (304, 303, 318, 319), (312, 311, 326, 327), (305, 304, 319, 320), (313, 312, 327, 328), (306, 305, 320, 321), (314, 313, 328, 329), (307, 306, 321, 322), (315, 314, 329, 330), (308, 307, 322, 323), (316, 315, 330, 331), (309, 308, 323, 324), (310, 309, 324, 325), (322, 321, 336, 337), (330, 329, 344, 345), (323, 322, 337, 338), (331, 330, 345, 346), (324, 323, 338, 339), (325, 324, 339, 340), (318, 317, 332, 333), (326, 325, 340, 341), (319, 318, 333, 334), (327, 326, 341, 342), (320, 319, 334, 335), (328, 327, 342, 343), (321, 320, 335, 336), (329, 328, 343, 344), (341, 340, 355, 356), (334, 333, 348, 349), (342, 341, 356, 357), (335, 334, 349, 350), (343, 342, 357, 358), (336, 335, 350, 351), (344, 343, 358, 359), (337, 336, 351, 352), (345, 344, 359, 360), (338, 337, 352, 353), (346, 345, 360, 361), (339, 338, 353, 354), (340, 339, 354, 355), (333, 332, 347, 348), (360, 359, 374, 375), (353, 352, 367, 368), (361, 360, 375, 376), (354, 353, 368, 369), (355, 354, 369, 370), (348, 347, 362, 363), (356, 355, 370, 371), (349, 348, 363, 364), (357, 356, 371, 372), (350, 349, 364, 365), (358, 357, 372, 373), (351, 350, 365, 366), (359, 358, 373, 374), (352, 351, 366, 367), (364, 363, 378, 379), (372, 371, 386, 387), (365, 364, 379, 380), (373, 372, 387, 388), (366, 365, 380, 381), (374, 373, 388, 389), (367, 366, 381, 382), (375, 374, 389, 390), (368, 367, 382, 383), (376, 375, 390, 391), (369, 368, 383, 384), (370, 369, 384, 385), (363, 362, 377, 378), (371, 370, 385, 386), (388, 387, 10, 11), (381, 380, 3, 4), (389, 388, 11, 12), (382, 381, 4, 5), (390, 389, 12, 13), (383, 382, 5, 6), (391, 390, 13, 14), (384, 383, 6, 7), (377, 301, 0), (15, 391, 14), (385, 384, 7, 8), (378, 377, 0, 1), (386, 385, 8, 9), (379, 378, 1, 2), (387, 386, 9, 10), (380, 379, 2, 3), (0, 301, 16), (15, 14, 30), (16, 301, 31), (15, 30, 45), (31, 301, 46), (15, 45, 60), (46, 301, 61), (15, 60, 75), (61, 301, 76), (15, 75, 90), (76, 301, 91), (15, 90, 105), (91, 301, 106), (15, 105, 120), (106, 301, 121), (15, 120, 135), (121, 301, 136), (15, 135, 150), (136, 301, 151), (15, 150, 165), (151, 301, 166), (15, 165, 180), (166, 301, 181), (15, 180, 195), (181, 301, 196), (15, 195, 210), (196, 301, 211), (15, 210, 225), (211, 301, 226), (15, 225, 240), (226, 301, 241), (15, 240, 255), (241, 301, 256), (15, 255, 270), (256, 301, 271), (15, 270, 285), (15, 285, 300), (271, 301, 286), (286, 301, 302), (15, 300, 316), (302, 301, 317), (15, 316, 331), (317, 301, 332), (15, 331, 346), (332, 301, 347), (15, 346, 361), (347, 301, 362), (15, 361, 376), (362, 301, 377), (15, 376, 391), (393, 392, 394, 395), (395, 394, 396, 397), (204, 205, 397, 396), (205, 190, 395, 397), (189, 204, 396, 394), (175, 174, 392, 393), (400, 399, 415, 416), (408, 407, 423, 424), (401, 400, 416, 417), (409, 408, 424, 425), (402, 401, 417, 418), (410, 409, 425, 426), (403, 402, 418, 419), (411, 410, 426, 427), (404, 403, 419, 420), (412, 411, 427, 428), (405, 404, 420, 421), (406, 405, 421, 422), (399, 398, 414, 415), (407, 406, 422, 423), (420, 419, 434, 435), (428, 427, 442, 443), (421, 420, 435, 436), (422, 421, 436, 437), (415, 414, 429, 430), (423, 422, 437, 438), (416, 415, 430, 431), (424, 423, 438, 439), (417, 416, 431, 432), (425, 424, 439, 440), (418, 417, 432, 433), (426, 425, 440, 441), (419, 418, 433, 434), (427, 426, 441, 442), (439, 438, 453, 454), (432, 431, 446, 447), (440, 439, 454, 455), (433, 432, 447, 448), (441, 440, 455, 456), (434, 433, 448, 449), (442, 441, 456, 457), (435, 434, 449, 450), (443, 442, 457, 458), (436, 435, 450, 451), (437, 436, 451, 452), (430, 429, 444, 445), (438, 437, 452, 453), (431, 430, 445, 446), (458, 457, 472, 473), (451, 450, 465, 466), (452, 451, 466, 467), (445, 444, 459, 460), (453, 452, 467, 468), (446, 445, 460, 461), (454, 453, 468, 469), (447, 446, 461, 462), (455, 454, 469, 470), (448, 447, 462, 463), (456, 455, 470, 471), (449, 448, 463, 464), (457, 456, 471, 472), (450, 449, 464, 465), (470, 469, 484, 485), (463, 462, 477, 478), (471, 470, 485, 486), (464, 463, 478, 479), (472, 471, 486, 487), (465, 464, 479, 480), (473, 472, 487, 488), (466, 465, 480, 481), (467, 466, 481, 482), (460, 459, 474, 475), (468, 467, 482, 483), (461, 460, 475, 476), (469, 468, 483, 484), (462, 461, 476, 477), (482, 481, 496, 497), (475, 474, 489, 490), (483, 482, 497, 498), (476, 475, 490, 491), (484, 483, 498, 499), (477, 476, 491, 492), (485, 484, 499, 500), (478, 477, 492, 493), (486, 485, 500, 501), (479, 478, 493, 494), (487, 486, 501, 502), (480, 479, 494, 495), (488, 487, 502, 503), (481, 480, 495, 496), (493, 492, 507, 508), (501, 500, 515, 516), (494, 493, 508, 509), (502, 501, 516, 517), (495, 494, 509, 510), (503, 502, 517, 518), (496, 495, 510, 511), (497, 496, 511, 512), (490, 489, 504, 505), (498, 497, 512, 513), (491, 490, 505, 506), (499, 498, 513, 514), (492, 491, 506, 507), (500, 499, 514, 515), (512, 511, 526, 527), (505, 504, 519, 520), (513, 512, 527, 528), (506, 505, 520, 521), (514, 513, 528, 529), (507, 506, 521, 522), (515, 514, 529, 530), (508, 507, 522, 523), (516, 515, 530, 531), (509, 508, 523, 524), (517, 516, 531, 532), (510, 509, 524, 525), (518, 517, 532, 533), (511, 510, 525, 526), (531, 530, 545, 546), (524, 523, 538, 539), (532, 531, 546, 547), (525, 524, 539, 540), (533, 532, 547, 548), (526, 525, 540, 541), (527, 526, 541, 542), (520, 519, 534, 535), (528, 527, 542, 543), (521, 520, 535, 536), (529, 528, 543, 544), (522, 521, 536, 537), (530, 529, 544, 545), (523, 522, 537, 538), (535, 534, 549, 550), (543, 542, 557, 558), (536, 535, 550, 551), (544, 543, 558, 559), (537, 536, 551, 552), (545, 544, 559, 560), (538, 537, 552, 553), (546, 545, 560, 561), (539, 538, 553, 554), (547, 546, 561, 562), (540, 539, 554, 555), (548, 547, 562, 563), (541, 540, 555, 556), (542, 541, 556, 557), (554, 553, 568, 569), (562, 561, 576, 577), (555, 554, 569, 570), (563, 562, 577, 578), (556, 555, 570, 571), (557, 556, 571, 572), (550, 549, 564, 565), (558, 557, 572, 573), (551, 550, 565, 566), (559, 558, 573, 574), (552, 551, 566, 567), (560, 559, 574, 575), (553, 552, 567, 568), (561, 560, 575, 576), (573, 572, 587, 588), (566, 565, 580, 581), (574, 573, 588, 589), (567, 566, 581, 582), (575, 574, 589, 590), (568, 567, 582, 583), (576, 575, 590, 591), (569, 568, 583, 584), (577, 576, 591, 592), (570, 569, 584, 585), (578, 577, 592, 593), (571, 570, 585, 586), (572, 571, 586, 587), (565, 564, 579, 580), (592, 591, 606, 607), (585, 584, 599, 600), (593, 592, 607, 608), (586, 585, 600, 601), (587, 586, 601, 602), (580, 579, 594, 595), (588, 587, 602, 603), (581, 580, 595, 596), (589, 588, 603, 604), (582, 581, 596, 597), (590, 589, 604, 605), (583, 582, 597, 598), (591, 590, 605, 606), (584, 583, 598, 599), (604, 603, 618, 619), (597, 596, 611, 612), (605, 604, 619, 620), (598, 597, 612, 613), (606, 605, 620, 621), (599, 598, 613, 614), (607, 606, 621, 622), (600, 599, 614, 615), (608, 607, 622, 623), (601, 600, 615, 616), (602, 601, 616, 617), (595, 594, 609, 610), (603, 602, 617, 618), (596, 595, 610, 611), (623, 622, 637, 638), (616, 615, 630, 631), (617, 616, 631, 632), (610, 609, 624, 625), (618, 617, 632, 633), (611, 610, 625, 626), (619, 618, 633, 634), (612, 611, 626, 627), (620, 619, 634, 635), (613, 612, 627, 628), (621, 620, 635, 636), (614, 613, 628, 629), (622, 621, 636, 637), (615, 614, 629, 630), (627, 626, 641, 642), (635, 634, 649, 650), (628, 627, 642, 643), (636, 635, 650, 651), (629, 628, 643, 644), (637, 636, 651, 652), (630, 629, 644, 645), (638, 637, 652, 653), (631, 630, 645, 646), (632, 631, 646, 647), (625, 624, 639, 640), (633, 632, 647, 648), (626, 625, 640, 641), (634, 633, 648, 649), (646, 645, 660, 661), (647, 646, 661, 662), (640, 639, 654, 655), (648, 647, 662, 663), (641, 640, 655, 656), (649, 648, 663, 664), (642, 641, 656, 657), (650, 649, 664, 665), (643, 642, 657, 658), (651, 650, 665, 666), (644, 643, 658, 659), (652, 651, 666, 667), (645, 644, 659, 660), (653, 652, 667, 668), (665, 664, 679, 680), (658, 657, 672, 673), (666, 665, 680, 681), (659, 658, 673, 674), (667, 666, 681, 682), (660, 659, 674, 675), (668, 667, 682, 683), (661, 660, 675, 676), (662, 661, 676, 677), (655, 654, 669, 670), (663, 662, 677, 678), (656, 655, 670, 671), (664, 663, 678, 679), (657, 656, 671, 672), (677, 676, 691, 692), (670, 669, 684, 685), (678, 677, 692, 693), (671, 670, 685, 686), (679, 678, 693, 694), (672, 671, 686, 687), (680, 679, 694, 695), (673, 672, 687, 688), (681, 680, 695, 696), (674, 673, 688, 689), (682, 681, 696, 697), (675, 674, 689, 690), (683, 682, 697, 698), (676, 675, 690, 691), (688, 687, 703, 704), (696, 695, 711, 712), (689, 688, 704, 705), (697, 696, 712, 713), (690, 689, 705, 706), (698, 697, 713, 714), (691, 690, 706, 707), (692, 691, 707, 708), (685, 684, 700, 701), (693, 692, 708, 709), (686, 685, 701, 702), (694, 693, 709, 710), (687, 686, 702, 703), (695, 694, 710, 711), (708, 707, 722, 723), (701, 700, 715, 716), (709, 708, 723, 724), (702, 701, 716, 717), (710, 709, 724, 725), (703, 702, 717, 718), (711, 710, 725, 726), (704, 703, 718, 719), (712, 711, 726, 727), (705, 704, 719, 720), (713, 712, 727, 728), (706, 705, 720, 721), (714, 713, 728, 729), (707, 706, 721, 722), (727, 726, 741, 742), (720, 719, 734, 735), (728, 727, 742, 743), (721, 720, 735, 736), (729, 728, 743, 744), (722, 721, 736, 737), (723, 722, 737, 738), (716, 715, 730, 731), (724, 723, 738, 739), (717, 716, 731, 732), (725, 724, 739, 740), (718, 717, 732, 733), (726, 725, 740, 741), (719, 718, 733, 734), (739, 738, 753, 754), (732, 731, 746, 747), (740, 739, 754, 755), (733, 732, 747, 748), (741, 740, 755, 756), (734, 733, 748, 749), (742, 741, 756, 757), (735, 734, 749, 750), (743, 742, 757, 758), (736, 735, 750, 751), (744, 743, 758, 759), (737, 736, 751, 752), (738, 737, 752, 753), (731, 730, 745, 746), (758, 757, 772, 773), (751, 750, 765, 766), (759, 758, 773, 774), (752, 751, 766, 767), (753, 752, 767, 768), (746, 745, 760, 761), (754, 753, 768, 769), (747, 746, 761, 762), (755, 754, 769, 770), (748, 747, 762, 763), (756, 755, 770, 771), (749, 748, 763, 764), (757, 756, 771, 772), (750, 749, 764, 765), (762, 761, 776, 777), (770, 769, 784, 785), (763, 762, 777, 778), (771, 770, 785, 786), (764, 763, 778, 779), (772, 771, 786, 787), (765, 764, 779, 780), (773, 772, 787, 788), (766, 765, 780, 781), (774, 773, 788, 789), (767, 766, 781, 782), (768, 767, 782, 783), (761, 760, 775, 776), (769, 768, 783, 784), (786, 785, 408, 409), (779, 778, 401, 402), (787, 786, 409, 410), (780, 779, 402, 403), (788, 787, 410, 411), (781, 780, 403, 404), (789, 788, 411, 412), (782, 781, 404, 405), (775, 699, 398), (413, 789, 412), (783, 782, 405, 406), (776, 775, 398, 399), (784, 783, 406, 407), (777, 776, 399, 400), (785, 784, 407, 408), (778, 777, 400, 401), (398, 699, 414), (413, 412, 428), (414, 699, 429), (413, 428, 443), (429, 699, 444), (413, 443, 458), (444, 699, 459), (413, 458, 473), (459, 699, 474), (413, 473, 488), (474, 699, 489), (413, 488, 503), (489, 699, 504), (413, 503, 518), (504, 699, 519), (413, 518, 533), (519, 699, 534), (413, 533, 548), (534, 699, 549), (413, 548, 563), (549, 699, 564), (413, 563, 578), (564, 699, 579), (413, 578, 593), (579, 699, 594), (413, 593, 608), (594, 699, 609), (413, 608, 623), (609, 699, 624), (413, 623, 638), (624, 699, 639), (413, 638, 653), (639, 699, 654), (413, 653, 668), (654, 699, 669), (413, 668, 683), (669, 699, 684), (413, 683, 698), (684, 699, 700), (413, 698, 714), (700, 699, 715), (413, 714, 729), (715, 699, 730), (413, 729, 744), (730, 699, 745), (413, 744, 759), (745, 699, 760), (413, 759, 774), (760, 699, 775), (413, 774, 789), (804, 807, 801, 217), (807, 809, 800, 801), (202, 799, 806, 805), (805, 806, 807, 804), (799, 798, 808, 806), (806, 808, 809, 807), (798, 201, 803, 808), (808, 803, 802, 809), (794, 811, 793, 172), (811, 813, 792, 793), (157, 791, 810, 795), (795, 810, 811, 794), (791, 790, 812, 810), (810, 812, 813, 811), (790, 156, 796, 812), (812, 796, 797, 813)])
me_sphere.polygons.foreach_set('use_smooth', [True] * 854)
me_sphere.polygons.foreach_set('material_index', [1, 1, 1, 1, 1, 1, 1, 1, 1, 1, 1, 1, 1, 1, 1, 1, 1, 1, 1, 1, 1, 1, 1, 1, 1, 1, 1, 1, 1, 1, 1, 1, 1, 1, 1, 1, 1, 1, 1, 1, 1, 1, 1, 1, 1, 1, 1, 1, 1, 1, 1, 1, 1, 1, 1, 1, 1, 1, 1, 1, 1, 1, 1, 1, 1, 1, 1, 1, 1, 1, 1, 1, 1, 1, 1, 1, 1, 1, 1, 1, 1, 1, 1, 1, 1, 1, 1, 1, 1, 1, 1, 1, 1, 1, 1, 1, 1, 1, 1, 1, 1, 1, 1, 1, 1, 1, 1, 1, 1, 1, 1, 1, 1, 1, 1, 1, 1, 1, 1, 1, 1, 1, 1, 1, 1, 1, 1, 1, 1, 1, 1, 1, 1, 1, 1, 1, 1, 1, 1, 1, 1, 2, 1, 1, 0, 1, 0, 1, 0, 1, 1, 1, 1, 1, 1, 0, 1, 1, 1, 1, 1, 1, 1, 1, 1, 0, 1, 0, 1, 1, 1, 0, 1, 0, 1, 0, 1, 1, 1, 1, 1, 1, 0, 1, 1, 1, 1, 1, 1, 2, 1, 1, 0, 1, 0, 1, 1, 1, 1, 1, 1, 1, 1, 1, 1, 1, 1, 1, 1, 1, 1, 1, 1, 1, 1, 1, 1, 1, 1, 1, 1, 1, 1, 1, 1, 1, 1, 1, 1, 1, 1, 1, 1, 1, 1, 1, 1, 1, 1, 1, 1, 1, 1, 1, 1, 1, 1, 1, 1, 1, 1, 1, 1, 1, 1, 1, 1, 1, 1, 1, 1, 1, 1, 1, 1, 1, 1, 1, 1, 1, 1, 1, 1, 1, 1, 1, 1, 1, 1, 1, 1, 1, 1, 1, 1, 1, 1, 1, 1, 1, 1, 1, 1, 1, 1, 1, 1, 1, 1, 1, 1, 1, 1, 1, 1, 1, 1, 1, 1, 1, 1, 1, 1, 1, 1, 1, 1, 1, 1, 1, 1, 1, 1, 1, 1, 1, 1, 1, 1, 1, 1, 1, 1, 1, 1, 1, 1, 1, 1, 1, 1, 1, 1, 1, 1, 1, 1, 1, 1, 1, 1, 1, 1, 1, 1, 1, 1, 1, 1, 1, 1, 1, 1, 1, 1, 1, 1, 1, 1, 1, 1, 1, 1, 1, 1, 1, 1, 1, 1, 1, 1, 1, 1, 1, 1, 1, 1, 1, 1, 1, 1, 1, 1, 1, 1, 1, 1, 1, 1, 1, 1, 1, 1, 1, 1, 1, 1, 1, 1, 1, 1, 1, 1, 1, 1, 1, 0, 0, 0, 0, 0, 0, 1, 1, 1, 1, 1, 1, 1, 1, 1, 1, 1, 1, 1, 1, 1, 1, 1, 1, 1, 1, 1, 1, 1, 1, 1, 1, 1, 1, 1, 1, 1, 1, 1, 1, 1, 1, 1, 1, 1, 1, 1, 1, 1, 1, 1, 1, 1, 1, 1, 1, 1, 1, 1, 1, 1, 1, 1, 1, 1, 1, 1, 1, 1, 1, 1, 1, 1, 1, 1, 1, 1, 1, 1, 1, 1, 1, 1, 1, 1, 1, 1, 1, 1, 1, 1, 1, 1, 1, 1, 1, 1, 1, 1, 1, 1, 1, 1, 1, 1, 1, 1, 1, 1, 1, 1, 1, 1, 1, 1, 1, 1, 1, 1, 1, 1, 1, 1, 1, 1, 1, 1, 1, 1, 1, 1, 1, 1, 1, 1, 1, 1, 1, 1, 1, 1, 1, 1, 1, 1, 1, 1, 1, 1, 1, 1, 1, 1, 1, 1, 1, 1, 1, 1, 1, 1, 1, 1, 1, 1, 1, 1, 1, 1, 1, 1, 1, 1, 1, 1, 1, 1, 1, 1, 1, 1, 1, 1, 1, 1, 1, 1, 1, 1, 1, 1, 1, 1, 1, 1, 1, 1, 1, 1, 1, 1, 1, 1, 1, 1, 1, 1, 1, 1, 1, 1, 1, 1, 1, 1, 1, 1, 1, 1, 1, 1, 1, 1, 1, 1, 1, 1, 1, 1, 1, 1, 1, 1, 1, 1, 1, 1, 1, 1, 1, 1, 1, 1, 1, 1, 1, 1, 1, 1, 1, 1, 1, 1, 1, 1, 1, 1, 1, 1, 1, 1, 1, 1, 1, 1, 1, 1, 1, 1, 1, 1, 1, 1, 1, 1, 1, 1, 1, 1, 1, 1, 1, 1, 1, 1, 1, 1, 1, 1, 1, 1, 1, 1, 1, 1, 1, 1, 1, 1, 1, 1, 1, 1, 1, 1, 1, 1, 1, 1, 1, 1, 1, 1, 1, 1, 1, 1, 1, 1, 1, 1, 1, 1, 1, 1, 1, 1, 1, 1, 1, 1, 1, 1, 1, 1, 1, 1, 1, 1, 1, 1, 1, 1, 1, 1, 1, 1, 1, 1, 1, 1, 1, 1, 1, 1, 1, 1, 1, 1, 1, 1, 1, 1, 1, 1, 1, 1, 1, 1, 1, 1, 1, 1, 1, 1, 1, 1, 1, 1, 1, 1, 1, 1, 1, 1, 1, 1, 1, 1, 1, 1, 1, 1, 1, 1, 1, 1, 1, 1, 1, 1, 1, 1, 1, 1, 1, 1, 1, 1, 1, 1, 1, 1, 1, 1, 1, 1, 1, 1, 1, 1, 1, 2, 2, 2, 2, 2, 2, 2, 2, 2, 2, 2, 2, 2, 2, 2, 2])
me_sphere.materials.append(mat_bill)
me_sphere.materials.append(mat_body)
me_sphere.materials.append(mat_eyes)
me_sphere.use_remesh_preserve_volume = False
me_sphere.use_remesh_preserve_attributes = False
me_sphere.use_mirror_vertex_groups = False
me_sphere.update()

# ---- objects
ob_rubber_duck = bpy.data.objects.new('rubber duck', me_sphere)
ob_lamp = bpy.data.objects.new('Lamp', light_lamp)
ob_camera = bpy.data.objects.new('Camera', cam_camera)

# ---- transforms, parenting, visibility, modifiers, constraints
ob_rubber_duck.location = (0.0, 0.0, 0.0)
ob_rubber_duck.scale = (1.879, 1.304, 1.114)
ob_rubber_duck.lineart.crease_threshold = 0.0
ob_lamp.location = (4.076, 1.005, 5.904)
ob_lamp.rotation_euler = (0.6503, 0.05522, 1.866)
ob_lamp.lock_rotations_4d = False
ob_lamp.empty_display_type = 'ARROWS'
ob_lamp.color = (0.0, 0.0, 0.0, 0.0)
ob_lamp.lineart.crease_threshold = 0.0
ob_camera.location = (7.481, -6.508, 5.344)
ob_camera.rotation_euler = (1.109, 0.01082, 0.8149)
ob_camera.lock_rotations_4d = False
ob_camera.empty_display_type = 'ARROWS'
ob_camera.color = (0.0, 0.0, 0.0, 0.0)
ob_camera.display_type = 'WIRE'
ob_camera.lineart.crease_threshold = 0.0

# ---- collection membership
col_collection_1.objects.link(ob_rubber_duck)
col_collection_1.objects.link(ob_lamp)
col_collection_1.objects.link(ob_camera)

# ---- scene / render settings (as saved in the file)
scene.camera = ob_camera
scene.frame_start = 1; scene.frame_end = 250; scene.frame_set(19)
scene.render.engine = 'CYCLES'
scene.render.resolution_percentage = 50
scene.render.dither_intensity = 0.0
scene.cycles.use_denoising = False
scene.cycles.samples = 10
scene.cycles.sampling_pattern = 'TABULATED_SOBOL'
scene.cycles.light_sampling_threshold = 0.0
scene.cycles.use_adaptive_sampling = False
scene.cycles.use_light_tree = False
scene.cycles.blur_glossy = 0.0
scene.cycles.pixel_filter_type = 'GAUSSIAN'
scene.cycles.sample_clamp_indirect = 0.0
scene.view_settings.view_transform = 'Standard'
bpy.context.view_layer.update()
